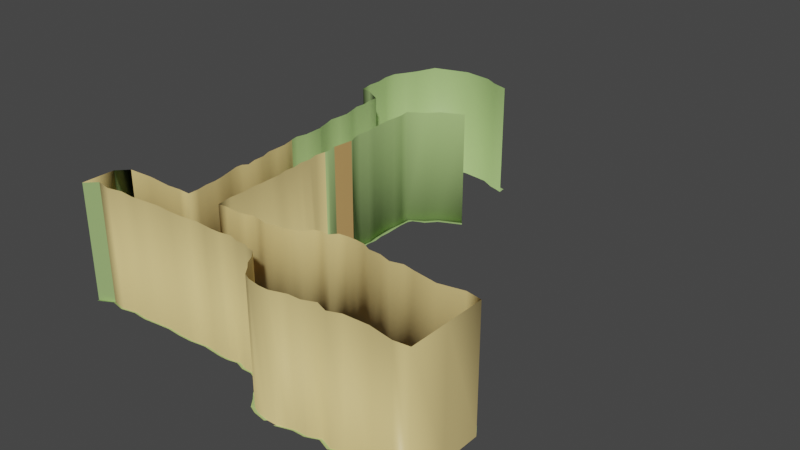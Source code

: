 # Source: primera_escena_1.blend  (saved by Blender 2.81.16; exported with 4.5.12 LTS)
import bpy
from mathutils import Matrix  # noqa: F401  (used for matrix-valued properties, if any)

bpy.ops.wm.read_factory_settings(use_empty=True)
scene = bpy.context.scene
scene.name = 'Scene'

# ---- collections
col_collection = bpy.data.collections.new('Collection'); scene.collection.children.link(col_collection)

# ---- materials (node trees are filled in below, after node groups)
mat_material_001 = bpy.data.materials.new('Material.001')
mat_material_001.use_transparent_shadow = False
mat_material_002 = bpy.data.materials.new('Material.002')
mat_material_002.use_transparent_shadow = False
mat_material_003 = bpy.data.materials.new('Material.003')
mat_material_003.use_transparent_shadow = False
mat_material = bpy.data.materials.new('Material')
mat_material.use_transparent_shadow = False
mat_material_004 = bpy.data.materials.new('Material.004')
mat_material_004.use_transparent_shadow = False
mat_material_005 = bpy.data.materials.new('Material.005')
mat_material_005.use_transparent_shadow = False
mat_material_006 = bpy.data.materials.new('Material.006')
mat_material_006.use_transparent_shadow = False

# ---- material node trees
mat_material_001.use_nodes = True; mat_material_001.node_tree.nodes.clear()
_N = mat_material_001.node_tree.nodes; _L = mat_material_001.node_tree.links
n0 = _N.new('ShaderNodeOutputMaterial'); n0.name = 'Material Output'; n0.location = (300, 300)
n1 = _N.new('ShaderNodeBsdfPrincipled'); n1.name = 'Principled BSDF'; n1.location = (10, 300)
n1.distribution = 'GGX'
n1.subsurface_method = 'BURLEY'
n1.inputs[0].default_value = (0.4069, 0.5926, 0.2205, 1.0)
n1.inputs[3].default_value = 1.45
n1.inputs[27].default_value = (0.0, 0.0, 0.0, 1.0)
n1.inputs[28].default_value = 1.0
_L.new(n1.outputs[0], n0.inputs[0])
n0.is_active_output = True
mat_material_002.use_nodes = True; mat_material_002.node_tree.nodes.clear()
_N = mat_material_002.node_tree.nodes; _L = mat_material_002.node_tree.links
n0 = _N.new('ShaderNodeOutputMaterial'); n0.name = 'Material Output'; n0.location = (300, 300)
n1 = _N.new('ShaderNodeBsdfPrincipled'); n1.name = 'Principled BSDF'; n1.location = (10, 300)
n1.distribution = 'GGX'
n1.subsurface_method = 'BURLEY'
n1.inputs[0].default_value = (0.8, 0.6145, 0.2517, 1.0)
n1.inputs[3].default_value = 1.45
n1.inputs[27].default_value = (0.0, 0.0, 0.0, 1.0)
n1.inputs[28].default_value = 1.0
_L.new(n1.outputs[0], n0.inputs[0])
n0.is_active_output = True
mat_material_003.use_nodes = True; mat_material_003.node_tree.nodes.clear()
_N = mat_material_003.node_tree.nodes; _L = mat_material_003.node_tree.links
n0 = _N.new('ShaderNodeOutputMaterial'); n0.name = 'Material Output'; n0.location = (300, 300)
n1 = _N.new('ShaderNodeBsdfPrincipled'); n1.name = 'Principled BSDF'; n1.location = (10, 300)
n1.distribution = 'GGX'
n1.subsurface_method = 'BURLEY'
n1.inputs[0].default_value = (0.367, 0.8, 0.3016, 1.0)
n1.inputs[3].default_value = 1.45
n1.inputs[27].default_value = (0.0, 0.0, 0.0, 1.0)
n1.inputs[28].default_value = 1.0
_L.new(n1.outputs[0], n0.inputs[0])
n0.is_active_output = True
mat_material.use_nodes = True; mat_material.node_tree.nodes.clear()
_N = mat_material.node_tree.nodes; _L = mat_material.node_tree.links
n0 = _N.new('ShaderNodeOutputMaterial'); n0.name = 'Material Output'; n0.location = (300, 300)
n1 = _N.new('ShaderNodeBsdfPrincipled'); n1.name = 'Principled BSDF'; n1.location = (10, 300)
n1.distribution = 'GGX'
n1.subsurface_method = 'BURLEY'
n1.inputs[0].default_value = (0.3672, 0.1449, 0.04669, 1.0)
n1.inputs[3].default_value = 1.45
n1.inputs[27].default_value = (0.0, 0.0, 0.0, 1.0)
n1.inputs[28].default_value = 1.0
_L.new(n1.outputs[0], n0.inputs[0])
n0.is_active_output = True
mat_material_004.use_nodes = True; mat_material_004.node_tree.nodes.clear()
_N = mat_material_004.node_tree.nodes; _L = mat_material_004.node_tree.links
n0 = _N.new('ShaderNodeOutputMaterial'); n0.name = 'Material Output'; n0.location = (300, 300)
n1 = _N.new('ShaderNodeBsdfPrincipled'); n1.name = 'Principled BSDF'; n1.location = (10, 300)
n1.distribution = 'GGX'
n1.subsurface_method = 'BURLEY'
n1.inputs[0].default_value = (0.6038, 0.3068, 0.2514, 1.0)
n1.inputs[3].default_value = 1.45
n1.inputs[27].default_value = (0.0, 0.0, 0.0, 1.0)
n1.inputs[28].default_value = 1.0
_L.new(n1.outputs[0], n0.inputs[0])
n0.is_active_output = True
mat_material_005.use_nodes = True; mat_material_005.node_tree.nodes.clear()
_N = mat_material_005.node_tree.nodes; _L = mat_material_005.node_tree.links
n0 = _N.new('ShaderNodeOutputMaterial'); n0.name = 'Material Output'; n0.location = (300, 300)
n1 = _N.new('ShaderNodeBsdfPrincipled'); n1.name = 'Principled BSDF'; n1.location = (10, 300)
n1.distribution = 'GGX'
n1.subsurface_method = 'BURLEY'
n1.inputs[0].default_value = (0.5815, 0.346, 0.1246, 1.0)
n1.inputs[3].default_value = 1.45
n1.inputs[27].default_value = (0.0, 0.0, 0.0, 1.0)
n1.inputs[28].default_value = 1.0
_L.new(n1.outputs[0], n0.inputs[0])
n0.is_active_output = True
mat_material_006.use_nodes = True; mat_material_006.node_tree.nodes.clear()
_N = mat_material_006.node_tree.nodes; _L = mat_material_006.node_tree.links
n0 = _N.new('ShaderNodeOutputMaterial'); n0.name = 'Material Output'; n0.location = (300, 300)
n1 = _N.new('ShaderNodeBsdfPrincipled'); n1.name = 'Principled BSDF'; n1.location = (10, 300)
n1.distribution = 'GGX'
n1.subsurface_method = 'BURLEY'
n1.inputs[0].default_value = (0.5277, 0.5277, 0.5277, 1.0)
n1.inputs[3].default_value = 1.45
n1.inputs[27].default_value = (0.0, 0.0, 0.0, 1.0)
n1.inputs[28].default_value = 1.0
_L.new(n1.outputs[0], n0.inputs[0])
n0.is_active_output = True

# ---- world
world_world = bpy.data.worlds.new('World'); scene.world = world_world
world_world.use_nodes = True; world_world.node_tree.nodes.clear()
_N = world_world.node_tree.nodes; _L = world_world.node_tree.links
n0 = _N.new('ShaderNodeOutputWorld'); n0.name = 'World Output'; n0.location = (300, 300)
n1 = _N.new('ShaderNodeBackground'); n1.name = 'Background'; n1.location = (10, 300)
n1.inputs[0].default_value = (0.05088, 0.05088, 0.05088, 1.0)
_L.new(n1.outputs[0], n0.inputs[0])
n0.is_active_output = True
world_world.color = (0.05088, 0.05088, 0.05088)
world_world.use_sun_shadow = False
world_world.sun_shadow_jitter_overblur = 0.0

# ---- meshes
me_plane = bpy.data.meshes.new('Plane')
me_plane.from_pydata([(-1.774, -0.879, 0.0), (1.0, -0.745, 0.0), (-0.9506, -0.9148, 0.01669), (-0.9051, -0.9242, 0.01669), (-0.8314, -0.9408, 0.01669), (-0.7564, -0.9408, 0.01669), (-0.6578, -0.9289, 0.01669), (-0.6013, -0.9111, 0.01669), (-0.5548, -0.8701, 0.01669), (-0.5123, -0.8415, 0.01669), (-0.4811, -0.8017, 0.01669), (-0.4423, -0.7715, 0.01669), (-0.3516, -0.7522, 0.01669), (-0.2055, -0.7369, 0.01669), (0.0963, -0.7382, 0.01126), (-1.774, -0.4825, 0.0), (1.0, -0.5725, 0.0), (-0.9544, -0.4354, 0.008345), (-0.8847, -0.4119, 0.008345), (-0.8111, -0.4061, 0.008345), (-0.7435, -0.4061, 0.008345), (-0.6746, -0.4123, 0.008345), (-0.6313, -0.4441, 0.008345), (-0.5829, -0.4391, 0.008345), (-0.5246, -0.4522, 0.008345), (-0.475, -0.494, 0.008345), (-0.3754, -0.5198, 0.008345), (-0.2509, -0.535, 0.008345), (-0.1229, -0.5171, 0.008345), (-0.012, -0.5363, 0.008345), (0.09394, -0.5317, 0.008345), (0.9774, -0.5496, 0.01619), (-0.9458, -0.4564, 0.0), (-1.725, -0.434, 0.01208), (-0.8801, -0.4342, 0.0), (-0.8102, -0.4287, 0.0), (-0.7445, -0.4287, 0.0), (-0.6829, -0.4342, 0.0), (-0.6377, -0.4675, 0.0), (-0.5843, -0.4619, 0.0), (-0.5349, -0.473, 0.0), (-0.4856, -0.5146, 0.0), (-0.3788, -0.5423, 0.0), (-0.2514, -0.5576, 0.0), (-0.1241, -0.5396, 0.0), (-0.01312, -0.5589, 0.0), (0.09371, -0.5543, 0.0), (-1.756, -0.904, 0.01669), (0.9821, -0.7627, 0.01669), (-0.9458, -0.8974, 0.0), (-0.9013, -0.9067, 0.0), (-0.8294, -0.9228, 0.0), (-0.7575, -0.9228, 0.0), (-0.6616, -0.9113, 0.0), (-0.6103, -0.8951, 0.0), (-0.5658, -0.8559, 0.0), (-0.5247, -0.8282, 0.0), (-0.4939, -0.7889, 0.0), (-0.4493, -0.7543, 0.0), (-0.3535, -0.7344, 0.0), (-0.2062, -0.7189, 0.0), (0.09655, -0.7202, -0.005431), (0.6146, -0.5752, 0.0), (0.6035, -0.5524, 0.008345), (0.422, -0.5719, 0.0), (0.4531, -0.5492, 0.008345), (0.871, 1.156, 0.0008831), (0.8975, 1.194, 0.01035), (0.5183, -0.5695, 0.0), (0.5101, -0.5468, 0.008345), (0.8073, -0.5656, 0.0), (0.7905, -0.5427, 0.008345), (0.5493, -0.7393, 0.0), (0.5402, -0.7571, 0.01669), (0.7746, -0.7422, 0.0), (0.7611, -0.7599, 0.01669), (0.8873, -0.7593, 0.0), (0.8716, -0.777, 0.01669), (0.3239, -0.7364, 0.0), (0.3192, -0.7543, 0.01669), (0.4366, -0.7318, 0.0), (0.4297, -0.7496, 0.01669), (0.2112, -0.7349, 0.0), (0.2087, -0.7528, 0.01669), (-0.05387, -0.7312, 0.0), (-0.05364, -0.7491, 0.01669), (0.1615, -0.5603, 0.0), (0.1315, -0.5377, 0.008345), (0.6619, -0.7479, 0.0), (0.6506, -0.7657, 0.01669), (-0.1301, -0.73, 0.0), (-0.1296, -0.748, 0.01669), (0.02134, -0.7257, -0.002715), (0.02133, -0.7436, 0.01397), (0.1539, -0.7276, -0.002715), (0.1525, -0.7455, 0.01397), (-0.2799, -0.7358, 0.0), (-0.2785, -0.7537, 0.01669), (-0.4014, -0.7485, 0.0), (-0.3969, -0.766, 0.01669), (-0.3151, -0.5451, 0.0), (-0.3132, -0.5225, 0.008345), (-0.1877, -0.5478, 0.0), (-0.1869, -0.5252, 0.008345), (-0.06859, -0.5534, 0.0), (-0.06747, -0.5308, 0.008345), (-0.4322, -0.5284, 0.0), (-0.4252, -0.5069, 0.008345), (0.5381, 0.3263, 0.0008831), (0.5669, 0.3087, 0.007296), (0.4859, -0.1441, -0.0005043), (0.5159, -0.12, 0.008849), (0.613, 0.7065, 0.0008831), (0.65, 0.7333, 0.009852), (0.5815, 0.4952, 0.0008831), (0.6097, 0.5212, 0.009603), (0.4539, -0.358, -0.0002521), (0.4845, -0.3346, 0.008597), (0.8394, 0.8719, 0.0008831), (0.8665, 0.8573, 0.0101), (0.437, 1.44, 0.0008831), (0.4467, 1.468, 0.03535), (0.777, 1.269, 0.0008831), (0.7944, 1.297, 0.01035), (0.8222, 1.214, 0.0008831), (0.8441, 1.251, 0.01035), (0.1158, 1.385, 0.0008831), (0.115, 1.413, 0.01035), (-0.008733, 1.36, -1.09e-09), (-0.01469, 1.388, 0.01035), (0.1814, 0.3106, 0.009347), (0.2024, -0.1375, -2.328e-10), (0.1628, -0.1135, 0.008846), (0.1848, -0.3489, -5.821e-11), (0.1549, -0.3256, 0.008596), (0.2253, 0.07392, -4.075e-10), (0.2463, 0.7081, -8.572e-10), (0.2172, 0.7348, 0.009849), (0.2468, 0.4967, -7.408e-10), (0.2176, 0.5227, 0.009598), (-0.106, 0.9196, -1.09e-09), (-0.1349, 0.894, 0.0101), (0.1363, 0.8139, -1.09e-09), (0.1074, 0.7879, 0.009974), (0.5179, 0.06986, -0.0007564), (0.5473, 0.09457, 0.009101), (0.5147, -0.0371, -0.0006304), (0.5444, -0.01273, 0.008975), (0.5524, 0.1735, 0.001453), (0.5815, 0.1985, 0.01156), (0.4965, -0.251, -0.0003782), (0.5268, -0.2273, 0.008723), (0.438, -0.4649, -0.0001261), (0.4688, -0.4419, 0.008471), (0.1728, -0.4068, -1.455e-11), (0.1429, -0.3837, 0.008527), (0.1848, -0.2432, -1.164e-10), (0.155, -0.2196, 0.008721), (0.2134, -0.03178, -3.492e-10), (0.1838, -0.0075, 0.008971), (0.2292, 0.1796, -5.821e-10), (0.1998, 0.2046, 0.009222), (0.2454, 0.391, -5.08e-10), (0.2162, 0.4167, 0.009473), (0.5657, 0.3895, 0.0008831), (0.5942, 0.4152, 0.009478), (0.5972, 0.6008, 0.0008831), (0.6252, 0.6272, 0.009727), (0.6288, 0.8122, 0.0008831), (0.6562, 0.8121, 0.009976), (0.8552, 1.014, 0.0008831), (0.882, 1.051, 0.01023), (0.7125, 1.381, 0.0008831), (0.7254, 1.409, 0.01035), (0.2169, 1.422, 0.0008831), (0.2214, 1.45, 0.009473), (0.4932, -0.2181, -0.000417), (0.5234, -0.1943, 0.008762), (0.4752, -0.3045, -0.0003152), (0.5057, -0.281, 0.00866), (0.1809, -0.296, -8.731e-11), (0.1511, -0.2726, 0.008658), (0.1787, -0.4836, -7.276e-12), (0.1487, -0.4607, 0.008436), (0.4383, -0.4114, -0.0001891), (0.469, -0.3883, 0.008534), (0.4221, -0.5184, -6.304e-05), (0.4531, -0.4956, 0.008408), (0.4872, -0.09058, -0.0005673), (0.517, -0.06638, 0.008912), (0.1964, -0.08464, -2.91e-10), (0.1667, -0.06052, 0.008909), (0.1823, -0.1903, -1.746e-10), (0.1427, -0.1666, 0.008784), (0.4896, -0.1811, -0.0175), (0.5197, -0.1572, -0.008236), (0.5153, 0.01638, -0.0006934), (0.5449, 0.04092, 0.009038), (0.2041, 0.02107, -3.492e-10), (0.1746, 0.04552, 0.009034), (0.2119, 0.1268, -4.657e-10), (0.1902, 0.2576, 0.009285), (0.5352, 0.1217, 0.0003482), (0.5644, 0.1465, 0.01033), (0.535, 0.2286, -0.0005267), (0.5639, 0.2538, 0.009709), (0.5459, 0.337, 0.0008831), (0.5746, 0.3616, 0.01514), (0.2274, 0.3382, -5.08e-10), (0.1981, 0.3637, 0.00941), (0.2351, 0.4439, -6.244e-10), (0.2059, 0.4697, 0.009535), (0.5902, 0.4423, 0.0008831), (0.6185, 0.4682, 0.00954), (0.5771, 0.548, 0.0008831), (0.6052, 0.5742, 0.009665), (0.2578, 0.6024, -7.408e-10), (0.2176, 0.6288, 0.009723), (0.2539, 0.5496, -7.408e-10), (0.2137, 0.5757, 0.009661), (0.2506, 0.6553, -7.408e-10), (0.2216, 0.6818, 0.009786), (0.6193, 0.6537, 0.0008831), (0.6471, 0.6802, 0.009789), (0.6332, 0.7594, -0.001569), (0.67, 0.7863, 0.009914), (0.2584, 0.761, -1.09e-09), (0.1966, 0.761, 0.009849), (0.06498, 0.8667, -1.09e-09), (0.03606, 0.841, 0.01004), (0.8602, 0.9429, 0.0008831), (0.8871, 0.98, 0.01016), (0.7654, 0.8651, 0.0008831), (0.7926, 0.8651, 0.01004), (0.8776, 1.085, 0.0008831), (0.9042, 1.122, 0.01029), (-1.661, -0.8882, 0.0), (-1.654, -0.9094, 0.01669), (-1.303, -0.8711, 0.0), (-1.302, -0.8904, 0.01669), (-1.125, -0.8714, 0.0), (-1.126, -0.8897, 0.01669), (-1.214, -0.894, 0.0), (-1.214, -0.9128, 0.01669), (-1.035, -0.8963, 0.0), (-1.039, -0.9141, 0.01669), (-1.482, -0.8668, 0.0), (-1.478, -0.887, 0.01669), (-1.659, -0.4683, 0.0004545), (-1.619, -0.4239, 0.01472), (-1.303, -0.4736, 0.0), (-1.304, -0.4489, 0.008345), (-1.125, -0.4772, 0.0), (-1.129, -0.4543, 0.008345), (-1.035, -0.458, 0.0), (-1.042, -0.4361, 0.008345), (-1.214, -0.4613, 0.0), (-1.217, -0.4375, 0.008345), (-1.482, -0.4929, 0.0), (-1.479, -0.4663, 0.008345), (-1.774, -0.6807, 0.0), (0.9887, -0.5611, 0.008345), (-1.75, -0.4583, 0.01021), (-0.9501, -0.4459, 0.008345), (-0.8824, -0.4231, 0.008345), (-0.8107, -0.4174, 0.008345), (-0.744, -0.4174, 0.008345), (-0.6787, -0.4233, 0.008345), (-0.6345, -0.4558, 0.008345), (-0.5836, -0.4505, 0.008345), (-0.5298, -0.4626, 0.008345), (-0.4803, -0.5043, 0.008345), (-0.3771, -0.5311, 0.008345), (-0.2512, -0.5463, 0.008345), (-0.1235, -0.5284, 0.008345), (-0.01256, -0.5476, 0.008345), (0.09382, -0.543, 0.008345), (0.6091, -0.5638, 0.008345), (0.4376, -0.5606, 0.008345), (0.8843, 1.175, 0.009347), (0.5142, -0.5581, 0.008345), (0.7989, -0.5541, 0.008345), (0.1465, -0.549, 0.008345), (-0.3142, -0.5338, 0.008345), (-0.1873, -0.5365, 0.008345), (-0.06803, -0.5421, 0.008345), (-0.4287, -0.5177, 0.008345), (0.5525, 0.2966, 0.004458), (0.5009, -0.132, 0.008345), (0.6315, 0.7199, 0.008345), (0.5956, 0.5082, 0.008345), (0.4692, -0.3463, 0.008345), (0.853, 0.8646, 0.009223), (0.4418, 1.454, 0.02185), (0.7857, 1.283, 0.009347), (0.8332, 1.232, 0.009347), (0.1154, 1.399, 0.009347), (-0.01171, 1.374, 0.009347), (0.196, 0.298, 0.008846), (0.1826, -0.1255, 0.008596), (0.1698, -0.3373, 0.00847), (0.2106, 0.08623, 0.008721), (0.2317, 0.7215, 0.009097), (0.2322, 0.5097, 0.008971), (-0.1205, 0.9068, 0.009222), (0.1219, 0.8009, 0.009159), (0.5326, 0.08221, 0.008345), (0.5295, -0.02491, 0.008345), (0.567, 0.186, 0.01068), (0.5116, -0.2392, 0.008345), (0.4534, -0.4534, 0.008345), (0.1578, -0.3953, 0.008436), (0.1699, -0.2314, 0.008533), (0.1986, -0.01964, 0.008658), (0.2145, 0.1921, 0.008784), (0.2308, 0.4039, 0.008909), (0.5799, 0.4023, 0.008345), (0.6112, 0.614, 0.008345), (0.6425, 0.8121, 0.009161), (0.8686, 1.033, 0.009285), (0.7189, 1.395, 0.009347), (0.2192, 1.436, 0.008909), (0.5083, -0.2062, 0.008345), (0.4904, -0.2927, 0.008345), (0.166, -0.2843, 0.008502), (0.1637, -0.4721, 0.00839), (0.4537, -0.3999, 0.008345), (0.4376, -0.507, 0.008345), (0.5021, -0.07848, 0.008345), (0.1816, -0.07258, 0.008627), (0.1625, -0.1785, 0.008564), (0.5046, -0.1691, -0.008696), (0.5301, 0.02865, 0.008345), (0.1894, 0.0333, 0.00869), (0.1971, 0.1392, 0.008752), (0.2049, 0.245, 0.008815), (0.5498, 0.1341, 0.009513), (0.5495, 0.2412, 0.008764), (0.5603, 0.3493, 0.01223), (0.2127, 0.3509, 0.008877), (0.2205, 0.4568, 0.00894), (0.6044, 0.4553, 0.008345), (0.5911, 0.5611, 0.008345), (0.2377, 0.6156, 0.009034), (0.2338, 0.5627, 0.009003), (0.2361, 0.6685, 0.009065), (0.6332, 0.667, 0.008345), (0.6516, 0.7728, 0.008345), (0.2275, 0.761, 0.009097), (0.05052, 0.8538, 0.009191), (0.8736, 0.9615, 0.009254), (0.779, 0.8651, 0.009192), (0.8909, 1.104, 0.009316), (-1.639, -0.4461, 0.01176), (-1.304, -0.4613, 0.008345), (-1.127, -0.4657, 0.008345), (-1.039, -0.4471, 0.008345), (-1.215, -0.4494, 0.008345), (-1.481, -0.4796, 0.008345), (0.2107, 0.319, -5.08e-10), (0.2182, 0.1341, -5.08e-10), (0.5435, 0.1349, 0.0008831), (1.173, -0.5496, -0.05496), (1.177, -0.7627, -0.05447), (1.195, -0.5725, -0.07116), (1.184, -0.5611, -0.06281), (1.195, -0.745, -0.07116), (1.0, -0.5725, 1.041), (-0.9458, -0.4564, 1.041), (-0.8801, -0.4342, 1.041), (-0.8102, -0.4287, 1.041), (-0.7445, -0.4287, 1.041), (-0.6829, -0.4342, 1.041), (-0.6377, -0.4675, 1.041), (-0.5843, -0.4619, 1.041), (-0.5349, -0.473, 1.041), (-0.4856, -0.5146, 1.041), (-0.3788, -0.5423, 1.041), (-0.2514, -0.5576, 1.041), (-0.1241, -0.5396, 1.041), (-0.01312, -0.5589, 1.041), (0.09371, -0.5543, 1.041), (0.6146, -0.5752, 1.041), (0.422, -0.5719, 1.041), (0.871, 1.156, 1.041), (0.5183, -0.5695, 1.041), (0.8073, -0.5656, 1.041), (0.1615, -0.5603, 1.041), (-0.3151, -0.5451, 1.041), (-0.1877, -0.5478, 1.041), (-0.06859, -0.5534, 1.041), (-0.4322, -0.5284, 1.041), (0.5381, 0.3263, 1.041), (0.4859, -0.1441, 1.04), (0.613, 0.7065, 1.041), (0.5815, 0.4952, 1.041), (0.4539, -0.358, 1.04), (0.8394, 0.8719, 1.041), (0.437, 1.44, 1.041), (0.777, 1.269, 1.041), (0.8222, 1.214, 1.041), (0.1158, 1.385, 1.041), (-0.008733, 1.36, 1.041), (0.2024, -0.1375, 1.041), (0.1848, -0.3489, 1.041), (0.2253, 0.07392, 1.041), (0.2463, 0.7081, 1.041), (0.2468, 0.4967, 1.041), (-0.106, 0.9196, 1.041), (0.1363, 0.8139, 1.041), (0.5179, 0.06986, 1.04), (0.5147, -0.0371, 1.04), (0.5524, 0.1735, 1.042), (0.4965, -0.251, 1.04), (0.438, -0.4649, 1.04), (0.1728, -0.4068, 1.041), (0.1848, -0.2432, 1.041), (0.2134, -0.03178, 1.041), (0.2454, 0.391, 1.041), (0.5657, 0.3895, 1.041), (0.5972, 0.6008, 1.041), (0.6288, 0.8122, 1.041), (0.8552, 1.014, 1.041), (0.7125, 1.381, 1.041), (0.2169, 1.422, 1.041), (0.4932, -0.2181, 1.04), (0.4752, -0.3045, 1.04), (0.1809, -0.296, 1.041), (0.1787, -0.4836, 1.041), (0.4383, -0.4114, 1.04), (0.4221, -0.5184, 1.041), (0.4872, -0.09058, 1.04), (0.1964, -0.08464, 1.041), (0.1823, -0.1903, 1.041), (0.4896, -0.1811, 1.023), (0.5153, 0.01638, 1.04), (0.2041, 0.02107, 1.041), (0.2119, 0.1268, 1.041), (0.5352, 0.1217, 1.041), (0.535, 0.2286, 1.04), (0.5459, 0.337, 1.041), (0.2274, 0.3382, 1.041), (0.2351, 0.4439, 1.041), (0.5902, 0.4423, 1.041), (0.5771, 0.548, 1.041), (0.2578, 0.6024, 1.041), (0.2539, 0.5496, 1.041), (0.2506, 0.6553, 1.041), (0.6193, 0.6537, 1.041), (0.6332, 0.7594, 1.039), (0.2584, 0.761, 1.041), (0.06498, 0.8667, 1.041), (0.8602, 0.9429, 1.041), (0.7654, 0.8651, 1.041), (0.8776, 1.085, 1.041), (-1.659, -0.4683, 1.041), (-1.303, -0.4736, 1.041), (-1.125, -0.4772, 1.041), (-1.035, -0.458, 1.041), (-1.214, -0.4613, 1.041), (-1.482, -0.4929, 1.041), (0.196, 0.298, 1.049), (0.2145, 0.1921, 1.049), (0.1971, 0.1392, 1.049), (0.2049, 0.245, 1.049), (0.2107, 0.319, 1.041), (0.5435, 0.1349, 1.041), (-1.774, -0.879, 1.041), (1.0, -0.745, 1.041), (-1.774, -0.4825, 1.041), (-0.9458, -0.8974, 1.041), (-0.9013, -0.9067, 1.041), (-0.8294, -0.9228, 1.041), (-0.7575, -0.9228, 1.041), (-0.6616, -0.9113, 1.041), (-0.6103, -0.8951, 1.041), (-0.5658, -0.8559, 1.041), (-0.5247, -0.8282, 1.041), (-0.4939, -0.7889, 1.041), (-0.4493, -0.7543, 1.041), (-0.3535, -0.7344, 1.041), (-0.2062, -0.7189, 1.041), (0.09655, -0.7202, 1.035), (0.5493, -0.7393, 1.041), (0.7746, -0.7422, 1.041), (0.8873, -0.7593, 1.041), (0.3239, -0.7364, 1.041), (0.4366, -0.7318, 1.041), (0.2112, -0.7349, 1.041), (-0.05387, -0.7312, 1.041), (0.6619, -0.7479, 1.041), (-0.1301, -0.73, 1.041), (0.02134, -0.7257, 1.038), (0.1539, -0.7276, 1.038), (-0.2799, -0.7358, 1.041), (-0.4014, -0.7485, 1.041), (-1.661, -0.8882, 1.041), (-1.303, -0.8711, 1.041), (-1.125, -0.8714, 1.041), (-1.214, -0.894, 1.041), (-1.035, -0.8963, 1.041), (-1.482, -0.8668, 1.041), (-1.774, -0.6807, 1.041), (1.195, -0.5725, 0.9695), (1.195, -0.745, 0.9695)], [], [(353, 248, 15, 262), (264, 34, 32, 263), (265, 35, 34, 264), (266, 36, 35, 265), (267, 37, 36, 266), (268, 38, 37, 267), (269, 39, 38, 268), (270, 40, 39, 269), (271, 41, 40, 270), (286, 106, 41, 271), (283, 100, 42, 272), (284, 102, 43, 273), (285, 104, 44, 274), (276, 46, 45, 275), (282, 86, 46, 276), (245, 244, 49, 2), (2, 49, 50, 3), (3, 50, 51, 4), (5, 52, 53, 6), (6, 53, 54, 7), (7, 54, 55, 8), (8, 55, 56, 9), (9, 56, 57, 10), (10, 57, 58, 11), (99, 98, 59, 12), (97, 96, 60, 13), (93, 92, 61, 14), (77, 76, 1, 48), (281, 70, 62, 277), (280, 68, 64, 278), (352, 279, 66, 234), (277, 62, 68, 280), (261, 16, 70, 281), (81, 80, 72, 73), (89, 88, 74, 75), (75, 74, 76, 77), (83, 82, 78, 79), (79, 78, 80, 81), (95, 94, 82, 83), (91, 90, 84, 85), (325, 182, 86, 282), (73, 72, 88, 89), (13, 60, 90, 91), (85, 84, 92, 93), (14, 61, 94, 95), (12, 59, 96, 97), (11, 58, 98, 99), (273, 43, 100, 283), (274, 44, 102, 284), (275, 45, 104, 285), (272, 42, 106, 286), (337, 287, 108, 204), (331, 194, 110, 288), (346, 289, 112, 222), (341, 290, 114, 212), (326, 184, 116, 291), (351, 292, 118, 232), (320, 293, 120, 172), (295, 294, 122, 124), (279, 295, 124, 66), (321, 296, 126, 174), (296, 297, 128, 126), (339, 298, 359, 208), (329, 190, 131, 299), (324, 180, 133, 300), (334, 200, 135, 301), (348, 302, 136, 226), (344, 303, 138, 218), (349, 305, 142, 228), (332, 196, 144, 306), (328, 188, 146, 307), (336, 308, 148, 361, 202), (323, 178, 150, 309), (327, 186, 152, 310), (300, 133, 154, 311), (330, 192, 156, 312), (333, 198, 158, 313), (340, 315, 162, 210), (338, 316, 164, 206), (342, 317, 166, 214), (347, 318, 168, 224), (350, 319, 170, 230), (294, 320, 172, 122), (293, 321, 174, 120), (309, 150, 176, 322), (291, 116, 178, 323), (312, 156, 180, 324), (311, 154, 182, 325), (310, 152, 184, 326), (278, 64, 186, 327), (288, 110, 188, 328), (313, 158, 190, 329), (299, 131, 192, 330), (322, 176, 194, 331), (307, 146, 196, 332), (314, 334, 200, 360, 160), (306, 144, 202, 336), (308, 337, 204, 148), (287, 338, 206, 108), (315, 339, 208, 162), (303, 340, 210, 138), (316, 341, 212, 164), (290, 342, 214, 114), (345, 343, 216, 220), (343, 344, 218, 216), (302, 345, 220, 136), (317, 346, 222, 166), (289, 347, 224, 112), (305, 348, 226, 142), (304, 349, 228, 140), (292, 350, 230, 118), (318, 351, 232, 168), (319, 352, 234, 170), (47, 0, 236, 237), (247, 246, 238, 239), (243, 242, 240, 241), (239, 238, 242, 243), (241, 240, 244, 245), (237, 236, 246, 247), (358, 258, 248, 353), (357, 256, 250, 354), (356, 254, 252, 355), (263, 32, 254, 356), (355, 252, 256, 357), (354, 250, 258, 358), (251, 354, 358, 259), (253, 355, 357, 257), (17, 263, 356, 255), (255, 356, 355, 253), (257, 357, 354, 251), (259, 358, 353, 249), (171, 235, 352, 319), (169, 233, 351, 318), (119, 231, 350, 292), (141, 229, 349, 304), (143, 227, 348, 305), (113, 225, 347, 289), (167, 223, 346, 317), (137, 221, 345, 302), (217, 219, 344, 343), (221, 217, 343, 345), (115, 215, 342, 290), (165, 213, 341, 316), (139, 211, 340, 303), (163, 209, 339, 315), (109, 207, 338, 287), (149, 205, 337, 308), (145, 306, 336, 203), (130, 201, 335, 298), (147, 307, 332, 197), (177, 322, 331, 195), (132, 299, 330, 193), (159, 313, 329, 191), (111, 288, 328, 189), (65, 278, 327, 187), (153, 310, 326, 185), (155, 311, 325, 183), (157, 312, 324, 181), (117, 291, 323, 179), (151, 309, 322, 177), (123, 173, 320, 294), (231, 171, 319, 350), (225, 169, 318, 347), (215, 167, 317, 342), (207, 165, 316, 338), (211, 163, 315, 340), (201, 161, 314, 335), (199, 333, 313, 159), (193, 330, 312, 157), (134, 300, 311, 155), (187, 327, 310, 153), (179, 323, 309, 151), (203, 149, 308, 336), (189, 328, 307, 147), (197, 332, 306, 145), (229, 143, 305, 349), (219, 139, 303, 344), (227, 137, 302, 348), (181, 324, 300, 134), (191, 329, 299, 132), (209, 130, 298, 339), (127, 129, 297, 296), (175, 127, 296, 321), (67, 125, 295, 279), (125, 123, 294, 295), (173, 121, 293, 320), (233, 119, 292, 351), (185, 326, 291, 117), (213, 115, 290, 341), (223, 113, 289, 346), (195, 331, 288, 111), (205, 109, 287, 337), (26, 272, 286, 107), (29, 275, 285, 105), (28, 274, 284, 103), (27, 273, 283, 101), (183, 325, 282, 87), (31, 261, 281, 71), (63, 277, 280, 69), (235, 67, 279, 352), (69, 280, 278, 65), (71, 281, 277, 63), (87, 282, 276, 30), (30, 276, 275, 29), (105, 285, 274, 28), (103, 284, 273, 27), (101, 283, 272, 26), (107, 286, 271, 25), (25, 271, 270, 24), (24, 270, 269, 23), (23, 269, 268, 22), (22, 268, 267, 21), (21, 267, 266, 20), (20, 266, 265, 19), (19, 265, 264, 18), (18, 264, 263, 17), (249, 353, 262, 33), (261, 365, 364, 16), (31, 362, 365, 261), (1, 366, 363, 48), (16, 364, 366, 1), (116, 396, 426, 178), (182, 428, 387, 86), (16, 367, 386, 70), (16, 367, 503, 364), (204, 148, 412, 439), (218, 216, 445, 446), (230, 118, 397, 452), (184, 429, 396, 116), (248, 455, 469, 15), (150, 413, 425, 176), (138, 218, 446, 407), (174, 120, 398, 424), (186, 430, 414, 152), (86, 387, 381, 46), (250, 456, 460, 258), (152, 414, 429, 184), (216, 220, 447, 445), (298, 359, 465, 461), (172, 122, 399, 423), (188, 431, 411, 146), (252, 457, 459, 256), (108, 204, 439, 392), (154, 415, 428, 182), (112, 222, 448, 394), (298, 461, 464, 335), (359, 208, 441, 465), (314, 462, 463, 334), (122, 124, 400, 399), (190, 432, 403, 131), (254, 458, 457, 252), (156, 416, 427, 180), (168, 224, 449, 421), (128, 126, 401, 402), (192, 433, 416, 156), (256, 459, 456, 250), (158, 417, 432, 190), (136, 226, 450, 406), (194, 434, 393, 110), (258, 460, 455, 248), (142, 228, 451, 409), (196, 435, 410, 144), (208, 162, 418, 441), (62, 382, 385, 68), (131, 403, 433, 192), (198, 436, 417, 158), (212, 164, 419, 443), (64, 383, 430, 186), (133, 404, 415, 154), (200, 437, 405, 135), (100, 388, 377, 42), (222, 166, 420, 448), (170, 230, 452, 422), (124, 66, 384, 400), (135, 405, 436, 198), (200, 334, 463, 437), (102, 389, 378, 43), (232, 168, 421, 453), (118, 232, 453, 397), (68, 385, 383, 64), (335, 464, 462, 314), (220, 136, 406, 447), (202, 438, 466, 361), (104, 390, 379, 44), (234, 170, 422, 454), (70, 386, 382, 62), (66, 234, 454, 384), (210, 138, 407, 442), (106, 391, 376, 41), (32, 368, 458, 254), (120, 172, 423, 398), (228, 140, 408, 451), (34, 369, 368, 32), (164, 206, 440, 419), (35, 370, 369, 34), (206, 108, 392, 440), (36, 371, 370, 35), (126, 174, 424, 401), (226, 142, 409, 450), (37, 372, 371, 36), (38, 373, 372, 37), (110, 393, 431, 188), (39, 374, 373, 38), (176, 425, 434, 194), (148, 361, 466, 412), (162, 210, 442, 418), (40, 375, 374, 39), (41, 376, 375, 40), (224, 112, 394, 449), (42, 377, 391, 106), (178, 426, 413, 150), (144, 410, 438, 202), (114, 212, 443, 395), (43, 378, 388, 100), (44, 379, 389, 102), (214, 114, 395, 444), (45, 380, 390, 104), (180, 427, 404, 133), (146, 411, 435, 196), (166, 214, 444, 420), (46, 381, 380, 45), (236, 496, 501, 246), (366, 504, 468, 1), (90, 491, 489, 84), (51, 472, 473, 52), (246, 501, 497, 238), (52, 473, 474, 53), (74, 484, 485, 76), (61, 482, 493, 94), (53, 474, 475, 54), (54, 475, 476, 55), (242, 499, 498, 240), (55, 476, 477, 56), (82, 488, 486, 78), (59, 480, 494, 96), (56, 477, 478, 57), (72, 483, 490, 88), (57, 478, 479, 58), (238, 497, 499, 242), (98, 495, 480, 59), (78, 486, 487, 80), (58, 479, 495, 98), (96, 494, 481, 60), (260, 502, 467, 0), (80, 487, 483, 72), (60, 481, 491, 90), (92, 492, 482, 61), (240, 498, 500, 244), (76, 485, 468, 1), (94, 493, 488, 82), (244, 500, 470, 49), (0, 467, 496, 236), (49, 470, 471, 50), (15, 469, 502, 260), (366, 504, 503, 364), (88, 490, 484, 74), (84, 489, 492, 92), (50, 471, 472, 51)])
me_plane.polygons.foreach_set('use_smooth', [1, 1, 1, 1, 1, 1, 1, 1, 1, 1, 1, 1, 1, 1, 1, 1, 1, 1, 1, 1, 1, 1, 1, 1, 1, 1, 1, 1, 1, 1, 1, 1, 1, 1, 1, 1, 1, 1, 1, 1, 1, 1, 1, 1, 1, 1, 1, 1, 1, 1, 1, 1, 1, 1, 1, 1, 1, 1, 1, 1, 1, 1, 1, 1, 1, 1, 1, 1, 1, 1, 1, 1, 1, 1, 1, 1, 1, 1, 1, 1, 1, 1, 1, 1, 1, 1, 1, 1, 1, 1, 1, 1, 1, 1, 1, 1, 1, 1, 1, 1, 1, 1, 1, 1, 1, 1, 1, 1, 1, 1, 1, 1, 1, 1, 1, 1, 1, 1, 1, 1, 1, 1, 1, 1, 1, 1, 1, 1, 1, 1, 1, 1, 1, 1, 1, 1, 1, 1, 1, 1, 1, 1, 1, 1, 1, 1, 1, 1, 1, 1, 1, 1, 1, 1, 1, 1, 1, 1, 1, 1, 1, 1, 1, 1, 1, 1, 1, 1, 1, 1, 1, 1, 1, 1, 1, 1, 1, 1, 1, 1, 1, 1, 1, 1, 1, 1, 1, 1, 1, 1, 1, 1, 1, 1, 1, 1, 1, 1, 1, 1, 1, 1, 1, 1, 1, 1, 1, 1, 1, 1, 1, 1, 1, 1, 1, 1, 1, 1, 1, 1, 1, 1, 1, 1, 1, 1, 1, 1, 1, 1, 1, 1, 1, 1, 1, 1, 1, 1, 1, 1, 1, 1, 1, 1, 1, 0, 1, 1, 1, 1, 1, 1, 1, 1, 1, 1, 1, 1, 1, 1, 1, 1, 1, 1, 1, 1, 1, 1, 1, 1, 1, 1, 1, 1, 1, 1, 1, 1, 1, 1, 0, 1, 1, 1, 1, 1, 1, 1, 1, 1, 1, 1, 1, 1, 1, 1, 1, 1, 1, 1, 1, 1, 1, 1, 1, 1, 1, 1, 1, 1, 1, 1, 1, 1, 1, 1, 1, 1, 1, 1, 1, 1, 0, 1, 1, 1, 1, 1, 1, 1, 1, 1, 1, 1, 1, 1, 1, 1, 1, 1, 1, 1, 1, 1, 1, 1, 1, 1, 1, 1, 1, 1, 1, 1, 1, 1, 1, 1])
me_plane.polygons.foreach_set('material_index', [0, 0, 0, 0, 0, 0, 0, 0, 0, 0, 0, 0, 0, 0, 0, 0, 0, 0, 0, 0, 0, 0, 0, 0, 0, 0, 0, 0, 0, 0, 0, 0, 0, 0, 0, 0, 0, 0, 0, 0, 0, 0, 0, 0, 0, 0, 0, 0, 0, 0, 0, 0, 0, 0, 0, 0, 0, 0, 0, 0, 0, 0, 0, 0, 0, 0, 0, 0, 0, 0, 0, 0, 0, 0, 0, 0, 0, 0, 0, 0, 0, 0, 0, 0, 0, 0, 0, 0, 0, 0, 0, 0, 0, 0, 0, 0, 0, 0, 0, 0, 0, 0, 0, 0, 0, 0, 0, 0, 0, 0, 0, 0, 0, 0, 0, 0, 0, 0, 0, 0, 0, 0, 0, 0, 0, 0, 0, 0, 0, 0, 0, 0, 0, 0, 0, 0, 0, 0, 0, 0, 0, 0, 0, 0, 0, 0, 0, 0, 0, 0, 0, 0, 0, 0, 0, 0, 0, 0, 0, 0, 0, 0, 0, 0, 0, 0, 0, 0, 0, 0, 0, 0, 0, 0, 0, 0, 0, 0, 0, 0, 0, 0, 0, 0, 0, 0, 0, 0, 0, 0, 0, 0, 0, 0, 0, 0, 0, 0, 0, 0, 0, 0, 0, 0, 0, 0, 0, 0, 0, 0, 0, 0, 0, 0, 0, 0, 0, 0, 0, 0, 1, 1, 1, 1, 0, 0, 0, 0, 1, 1, 1, 0, 0, 1, 1, 1, 1, 0, 0, 0, 1, 1, 0, 1, 0, 5, 0, 0, 0, 1, 1, 1, 0, 0, 1, 1, 1, 0, 1, 1, 0, 1, 0, 1, 1, 1, 0, 1, 1, 1, 1, 0, 0, 0, 1, 0, 1, 0, 0, 1, 5, 0, 1, 1, 0, 1, 0, 0, 1, 1, 0, 0, 1, 0, 1, 0, 1, 0, 0, 1, 1, 1, 1, 1, 0, 0, 1, 1, 0, 1, 1, 1, 0, 1, 1, 0, 1, 1, 1, 0, 1, 1, 0, 1, 1, 1, 1, 1, 1, 1, 1, 1, 1, 1, 1, 1, 1, 1, 1, 1, 1, 1, 1, 1, 1, 1, 1, 1, 1, 1, 1, 1, 1, 1, 1, 1, 1, 1])
_uv = me_plane.uv_layers.new(name='UVMap')
_uv.uv.foreach_set('vector', [0.0153, 0.2724, 0.01354, 0.2653, 0.0, 0.2588, 0.005648, 0.2677, 0.05881, 0.2885, 0.05996, 0.2829, 0.02708, 0.2718, 0.02495, 0.277, 0.09466, 0.2913, 0.09488, 0.2857, 0.05996, 0.2829, 0.05881, 0.2885, 0.128, 0.2913, 0.1278, 0.2857, 0.09488, 0.2857, 0.09466, 0.2913, 0.1606, 0.2884, 0.1586, 0.2829, 0.1278, 0.2857, 0.128, 0.2913, 0.1828, 0.2721, 0.1812, 0.2663, 0.1586, 0.2829, 0.1606, 0.2884, 0.2082, 0.2747, 0.2079, 0.269, 0.1812, 0.2663, 0.1828, 0.2721, 0.2351, 0.2687, 0.2325, 0.2635, 0.2079, 0.269, 0.2082, 0.2747, 0.2598, 0.2479, 0.2572, 0.2427, 0.2325, 0.2635, 0.2351, 0.2687, 0.2856, 0.2412, 0.2839, 0.2358, 0.2572, 0.2427, 0.2598, 0.2479, 0.3429, 0.2331, 0.3424, 0.2275, 0.3106, 0.2289, 0.3114, 0.2345, 0.4063, 0.2317, 0.4061, 0.2261, 0.3743, 0.2261, 0.3744, 0.2317, 0.466, 0.229, 0.4657, 0.2233, 0.438, 0.2261, 0.4382, 0.2317, 0.5469, 0.2262, 0.5469, 0.2205, 0.4934, 0.2205, 0.4937, 0.2262, 0.5808, 0.2255, 0.5808, 0.2198, 0.5469, 0.2205, 0.5469, 0.2262, 0.02373, 0.04295, 0.02539, 0.05186, 0.02709, 0.05128, 0.02472, 0.04261, 0.02472, 0.04261, 0.02709, 0.05128, 0.04934, 0.04666, 0.04745, 0.03789, 0.04745, 0.03789, 0.04934, 0.04666, 0.08529, 0.03858, 0.0843, 0.02961, 0.1218, 0.02961, 0.1212, 0.03858, 0.1692, 0.04435, 0.1711, 0.03555, 0.1711, 0.03555, 0.1692, 0.04435, 0.1949, 0.05243, 0.1994, 0.04445, 0.1994, 0.04445, 0.1949, 0.05243, 0.2171, 0.07206, 0.2226, 0.06495, 0.2226, 0.06495, 0.2171, 0.07206, 0.2377, 0.08592, 0.2438, 0.07927, 0.2438, 0.07927, 0.2377, 0.08592, 0.2531, 0.1055, 0.2594, 0.09914, 0.2594, 0.09914, 0.2531, 0.1055, 0.2753, 0.1229, 0.2789, 0.1143, 0.3015, 0.117, 0.2993, 0.1257, 0.3233, 0.1286, 0.3242, 0.1197, 0.3607, 0.1232, 0.3601, 0.1321, 0.3969, 0.1356, 0.3972, 0.1266, 0.5112, 0.1249, 0.5112, 0.1338, 0.5493, 0.1333, 0.5491, 0.1243, 0.9358, 0.1193, 0.9437, 0.1282, 1.0, 0.1275, 0.991, 0.1186, 0.8995, 0.2208, 0.9037, 0.2151, 0.8073, 0.2164, 0.8045, 0.2221, 0.7571, 0.2228, 0.7592, 0.2171, 0.711, 0.2178, 0.7096, 0.2235, 0.6637, 0.2241, 0.6622, 0.2241, 0.6628, 0.2185, 0.6643, 0.2185, 0.8045, 0.2221, 0.8073, 0.2164, 0.7592, 0.2171, 0.7571, 0.2228, 0.9944, 0.2195, 1.0, 0.2137, 0.9037, 0.2151, 0.8995, 0.2208, 0.7148, 0.1222, 0.7183, 0.1311, 0.7746, 0.1304, 0.7701, 0.1215, 0.8253, 0.1207, 0.831, 0.1296, 0.8873, 0.1289, 0.8806, 0.12, 0.8806, 0.12, 0.8873, 0.1289, 0.9437, 0.1282, 0.9358, 0.1193, 0.6044, 0.1236, 0.6056, 0.1325, 0.6619, 0.1318, 0.6596, 0.1229, 0.6596, 0.1229, 0.6619, 0.1318, 0.7183, 0.1311, 0.7148, 0.1222, 0.5767, 0.1239, 0.5774, 0.1329, 0.6056, 0.1325, 0.6044, 0.1236, 0.4352, 0.126, 0.435, 0.135, 0.4731, 0.1344, 0.4732, 0.1254, 0.5824, 0.2255, 0.5823, 0.2198, 0.5808, 0.2198, 0.5808, 0.2255, 0.7701, 0.1215, 0.7746, 0.1304, 0.831, 0.1296, 0.8253, 0.1207, 0.3972, 0.1266, 0.3969, 0.1356, 0.435, 0.135, 0.4352, 0.126, 0.4732, 0.1254, 0.4731, 0.1344, 0.5112, 0.1338, 0.5112, 0.1249, 0.5491, 0.1243, 0.5493, 0.1333, 0.5774, 0.1329, 0.5767, 0.1239, 0.3242, 0.1197, 0.3233, 0.1286, 0.3601, 0.1321, 0.3607, 0.1232, 0.2789, 0.1143, 0.2753, 0.1229, 0.2993, 0.1257, 0.3015, 0.117, 0.3744, 0.2317, 0.3743, 0.2261, 0.3424, 0.2275, 0.3429, 0.2331, 0.4382, 0.2317, 0.438, 0.2261, 0.4061, 0.2261, 0.4063, 0.2317, 0.4937, 0.2262, 0.4934, 0.2205, 0.4657, 0.2233, 0.466, 0.229, 0.3114, 0.2345, 0.3106, 0.2289, 0.2839, 0.2358, 0.2856, 0.2412, 0.6873, 0.2238, 0.6858, 0.2238, 0.6875, 0.2181, 0.6883, 0.2181, 0.6987, 0.2236, 0.6999, 0.218, 0.6989, 0.218, 0.6977, 0.2236, 0.6755, 0.2239, 0.674, 0.224, 0.6748, 0.2183, 0.6763, 0.2183, 0.6814, 0.2239, 0.6799, 0.2239, 0.6808, 0.2182, 0.6823, 0.2182, 0.7052, 0.2235, 0.7064, 0.2179, 0.7049, 0.2179, 0.7037, 0.2236, 0.6696, 0.224, 0.6681, 0.2241, 0.6688, 0.2184, 0.6703, 0.2184, 0.6444, 0.2244, 0.6385, 0.2245, 0.6387, 0.2188, 0.6448, 0.2187, 0.6563, 0.2242, 0.6503, 0.2243, 0.6508, 0.2186, 0.6568, 0.2186, 0.6622, 0.2241, 0.6563, 0.2242, 0.6568, 0.2186, 0.6628, 0.2185, 0.6325, 0.2246, 0.6266, 0.2246, 0.6267, 0.219, 0.6327, 0.2189, 0.6266, 0.2246, 0.6207, 0.2247, 0.6207, 0.2191, 0.6267, 0.219, 0.5988, 0.2251, 0.5978, 0.2251, 0.5977, 0.2195, 0.5988, 0.2195, 0.5904, 0.2253, 0.5903, 0.2197, 0.5892, 0.2197, 0.5893, 0.2253, 0.5861, 0.2254, 0.586, 0.2197, 0.585, 0.2198, 0.5851, 0.2254, 0.5946, 0.2252, 0.5945, 0.2196, 0.5935, 0.2196, 0.5935, 0.2252, 0.6073, 0.225, 0.6063, 0.225, 0.6062, 0.2193, 0.6072, 0.2193, 0.6031, 0.225, 0.602, 0.2251, 0.6019, 0.2194, 0.603, 0.2194, 0.6094, 0.2249, 0.6084, 0.2249, 0.6083, 0.2193, 0.6094, 0.2193, 0.6932, 0.2237, 0.6943, 0.218, 0.6928, 0.2181, 0.6917, 0.2237, 0.6962, 0.2237, 0.6974, 0.218, 0.6958, 0.218, 0.6947, 0.2237, 0.6903, 0.2237, 0.6888, 0.2238, 0.6898, 0.2181, 0.6906, 0.2181, 0.6913, 0.2181, 0.7022, 0.2236, 0.7034, 0.2179, 0.7019, 0.2179, 0.7007, 0.2236, 0.7082, 0.2235, 0.7095, 0.2178, 0.708, 0.2178, 0.7067, 0.2235, 0.5851, 0.2254, 0.585, 0.2198, 0.5838, 0.2198, 0.5839, 0.2254, 0.5882, 0.2253, 0.5882, 0.2197, 0.5871, 0.2197, 0.5872, 0.2254, 0.5925, 0.2253, 0.5924, 0.2196, 0.5913, 0.2196, 0.5914, 0.2253, 0.601, 0.2251, 0.5999, 0.2251, 0.5998, 0.2195, 0.6009, 0.2194, 0.6843, 0.2238, 0.6828, 0.2238, 0.6838, 0.2182, 0.6853, 0.2182, 0.6784, 0.2239, 0.6769, 0.2239, 0.6778, 0.2183, 0.6793, 0.2182, 0.6725, 0.224, 0.671, 0.224, 0.6718, 0.2184, 0.6733, 0.2183, 0.6666, 0.2241, 0.6651, 0.2241, 0.6658, 0.2184, 0.6673, 0.2184, 0.6503, 0.2243, 0.6444, 0.2244, 0.6448, 0.2187, 0.6508, 0.2186, 0.6385, 0.2245, 0.6325, 0.2246, 0.6327, 0.2189, 0.6387, 0.2188, 0.7007, 0.2236, 0.7019, 0.2179, 0.701, 0.2179, 0.6998, 0.2236, 0.7037, 0.2236, 0.7049, 0.2179, 0.7034, 0.2179, 0.7022, 0.2236, 0.5872, 0.2254, 0.5871, 0.2197, 0.586, 0.2197, 0.5861, 0.2254, 0.5839, 0.2254, 0.5838, 0.2198, 0.5823, 0.2198, 0.5824, 0.2255, 0.7067, 0.2235, 0.708, 0.2178, 0.7064, 0.2179, 0.7052, 0.2235, 0.7096, 0.2235, 0.711, 0.2178, 0.7095, 0.2178, 0.7082, 0.2235, 0.6977, 0.2236, 0.6989, 0.218, 0.6974, 0.218, 0.6962, 0.2237, 0.5914, 0.2253, 0.5913, 0.2196, 0.5903, 0.2197, 0.5904, 0.2253, 0.5893, 0.2253, 0.5892, 0.2197, 0.5882, 0.2197, 0.5882, 0.2253, 0.6998, 0.2236, 0.701, 0.2179, 0.6999, 0.218, 0.6987, 0.2236, 0.6947, 0.2237, 0.6958, 0.218, 0.6943, 0.218, 0.6932, 0.2237, 0.5957, 0.2252, 0.5946, 0.2252, 0.5945, 0.2196, 0.5949, 0.2196, 0.5956, 0.2195, 0.6917, 0.2237, 0.6928, 0.2181, 0.6913, 0.2181, 0.6903, 0.2237, 0.6888, 0.2238, 0.6873, 0.2238, 0.6883, 0.2181, 0.6898, 0.2181, 0.6858, 0.2238, 0.6843, 0.2238, 0.6853, 0.2182, 0.6868, 0.2181, 0.5999, 0.2251, 0.5988, 0.2251, 0.5988, 0.2195, 0.5998, 0.2195, 0.602, 0.2251, 0.601, 0.2251, 0.6009, 0.2194, 0.6019, 0.2194, 0.6828, 0.2238, 0.6814, 0.2239, 0.6823, 0.2182, 0.6838, 0.2182, 0.6799, 0.2239, 0.6784, 0.2239, 0.6793, 0.2182, 0.6808, 0.2182, 0.6052, 0.225, 0.6041, 0.225, 0.6041, 0.2194, 0.6051, 0.2193, 0.6041, 0.225, 0.6031, 0.225, 0.603, 0.2194, 0.6041, 0.2194, 0.6063, 0.225, 0.6052, 0.225, 0.6051, 0.2193, 0.6062, 0.2193, 0.6769, 0.2239, 0.6755, 0.2239, 0.6763, 0.2183, 0.6778, 0.2183, 0.674, 0.224, 0.6725, 0.224, 0.6733, 0.2183, 0.6748, 0.2183, 0.6084, 0.2249, 0.6073, 0.225, 0.6072, 0.2193, 0.6083, 0.2193, 0.6105, 0.2249, 0.6094, 0.2249, 0.6094, 0.2193, 0.6104, 0.2192, 0.6681, 0.2241, 0.6666, 0.2241, 0.6673, 0.2184, 0.6688, 0.2184, 0.671, 0.224, 0.6696, 0.224, 0.6703, 0.2184, 0.6718, 0.2184, 0.6651, 0.2241, 0.6637, 0.2241, 0.6643, 0.2185, 0.6658, 0.2184, 0.008969, 0.04798, 0.0, 0.06052, 0.01354, 0.0559, 0.01684, 0.0453, 0.01881, 0.04462, 0.01693, 0.05474, 0.02031, 0.05359, 0.02078, 0.04395, 0.02176, 0.04362, 0.02201, 0.05301, 0.0237, 0.05243, 0.02275, 0.04328, 0.02078, 0.04395, 0.02031, 0.05359, 0.02201, 0.05301, 0.02176, 0.04362, 0.02275, 0.04328, 0.0237, 0.05243, 0.02539, 0.05186, 0.02373, 0.04295, 0.01684, 0.0453, 0.01354, 0.0559, 0.01693, 0.05474, 0.01881, 0.04462, 0.01771, 0.2736, 0.01693, 0.2669, 0.01354, 0.2653, 0.0153, 0.2724, 0.02133, 0.2753, 0.02201, 0.2694, 0.02031, 0.2685, 0.02012, 0.2747, 0.02374, 0.2765, 0.02539, 0.271, 0.0237, 0.2702, 0.02254, 0.2759, 0.02495, 0.277, 0.02708, 0.2718, 0.02539, 0.271, 0.02374, 0.2765, 0.02254, 0.2759, 0.0237, 0.2702, 0.02201, 0.2694, 0.02133, 0.2753, 0.02012, 0.2747, 0.02031, 0.2685, 0.01693, 0.2669, 0.01771, 0.2736, 0.01993, 0.2809, 0.02012, 0.2747, 0.01771, 0.2736, 0.01849, 0.2802, 0.02137, 0.2816, 0.02254, 0.2759, 0.02133, 0.2753, 0.02065, 0.2812, 0.02281, 0.2823, 0.02495, 0.277, 0.02374, 0.2765, 0.02209, 0.2819, 0.02209, 0.2819, 0.02374, 0.2765, 0.02254, 0.2759, 0.02137, 0.2816, 0.02065, 0.2812, 0.02133, 0.2753, 0.02012, 0.2747, 0.01993, 0.2809, 0.01849, 0.2802, 0.01771, 0.2736, 0.0153, 0.2724, 0.01705, 0.2795, 0.6645, 0.2297, 0.663, 0.2298, 0.6637, 0.2241, 0.6651, 0.2241, 0.6703, 0.2297, 0.6688, 0.2297, 0.6696, 0.224, 0.671, 0.224, 0.6674, 0.2297, 0.6659, 0.2297, 0.6666, 0.2241, 0.6681, 0.2241, 0.6106, 0.2305, 0.6095, 0.2306, 0.6094, 0.2249, 0.6105, 0.2249, 0.6085, 0.2306, 0.6074, 0.2306, 0.6073, 0.225, 0.6084, 0.2249, 0.6732, 0.2296, 0.6717, 0.2296, 0.6725, 0.224, 0.674, 0.224, 0.6761, 0.2296, 0.6746, 0.2296, 0.6755, 0.2239, 0.6769, 0.2239, 0.6064, 0.2306, 0.6053, 0.2306, 0.6052, 0.225, 0.6063, 0.225, 0.6042, 0.2307, 0.6032, 0.2307, 0.6031, 0.225, 0.6041, 0.225, 0.6053, 0.2306, 0.6042, 0.2307, 0.6041, 0.225, 0.6052, 0.225, 0.679, 0.2295, 0.6775, 0.2296, 0.6784, 0.2239, 0.6799, 0.2239, 0.6819, 0.2295, 0.6804, 0.2295, 0.6814, 0.2239, 0.6828, 0.2238, 0.6021, 0.2307, 0.6011, 0.2307, 0.601, 0.2251, 0.602, 0.2251, 0.6, 0.2308, 0.5989, 0.2308, 0.5988, 0.2251, 0.5999, 0.2251, 0.6848, 0.2295, 0.6834, 0.2295, 0.6843, 0.2238, 0.6858, 0.2238, 0.6877, 0.2294, 0.6863, 0.2294, 0.6873, 0.2238, 0.6888, 0.2238, 0.6907, 0.2294, 0.6917, 0.2237, 0.6903, 0.2237, 0.6892, 0.2294, 0.5979, 0.2308, 0.5968, 0.2308, 0.5967, 0.2252, 0.5978, 0.2251, 0.6936, 0.2293, 0.6947, 0.2237, 0.6932, 0.2237, 0.6921, 0.2294, 0.6986, 0.2293, 0.6998, 0.2236, 0.6987, 0.2236, 0.6976, 0.2293, 0.5894, 0.231, 0.5893, 0.2253, 0.5882, 0.2253, 0.5883, 0.231, 0.5915, 0.2309, 0.5914, 0.2253, 0.5904, 0.2253, 0.5905, 0.2309, 0.6966, 0.2293, 0.6977, 0.2236, 0.6962, 0.2237, 0.6951, 0.2293, 0.7083, 0.2291, 0.7096, 0.2235, 0.7082, 0.2235, 0.7068, 0.2292, 0.7054, 0.2292, 0.7067, 0.2235, 0.7052, 0.2235, 0.7039, 0.2292, 0.584, 0.2311, 0.5839, 0.2254, 0.5824, 0.2255, 0.5824, 0.2311, 0.5873, 0.231, 0.5872, 0.2254, 0.5861, 0.2254, 0.5862, 0.231, 0.7024, 0.2292, 0.7037, 0.2236, 0.7022, 0.2236, 0.701, 0.2292, 0.6995, 0.2293, 0.7007, 0.2236, 0.6998, 0.2236, 0.6986, 0.2293, 0.6499, 0.23, 0.6441, 0.23, 0.6444, 0.2244, 0.6503, 0.2243, 0.6659, 0.2297, 0.6645, 0.2297, 0.6651, 0.2241, 0.6666, 0.2241, 0.6717, 0.2296, 0.6703, 0.2297, 0.671, 0.224, 0.6725, 0.224, 0.6775, 0.2296, 0.6761, 0.2296, 0.6769, 0.2239, 0.6784, 0.2239, 0.6834, 0.2295, 0.6819, 0.2295, 0.6828, 0.2238, 0.6843, 0.2238, 0.6011, 0.2307, 0.6, 0.2308, 0.5999, 0.2251, 0.601, 0.2251, 0.5968, 0.2308, 0.5958, 0.2308, 0.5957, 0.2252, 0.5967, 0.2252, 0.5926, 0.2309, 0.5925, 0.2253, 0.5914, 0.2253, 0.5915, 0.2309, 0.5883, 0.231, 0.5882, 0.2253, 0.5872, 0.2254, 0.5873, 0.231, 0.5851, 0.2311, 0.5851, 0.2254, 0.5839, 0.2254, 0.584, 0.2311, 0.7068, 0.2292, 0.7082, 0.2235, 0.7067, 0.2235, 0.7054, 0.2292, 0.701, 0.2292, 0.7022, 0.2236, 0.7007, 0.2236, 0.6995, 0.2293, 0.6892, 0.2294, 0.6877, 0.2294, 0.6888, 0.2238, 0.6903, 0.2237, 0.6951, 0.2293, 0.6962, 0.2237, 0.6947, 0.2237, 0.6936, 0.2293, 0.6921, 0.2294, 0.6932, 0.2237, 0.6917, 0.2237, 0.6907, 0.2294, 0.6095, 0.2306, 0.6085, 0.2306, 0.6084, 0.2249, 0.6094, 0.2249, 0.6032, 0.2307, 0.6021, 0.2307, 0.602, 0.2251, 0.6031, 0.225, 0.6074, 0.2306, 0.6064, 0.2306, 0.6063, 0.225, 0.6073, 0.225, 0.5862, 0.231, 0.5861, 0.2254, 0.5851, 0.2254, 0.5851, 0.2311, 0.5905, 0.2309, 0.5904, 0.2253, 0.5893, 0.2253, 0.5894, 0.231, 0.5989, 0.2308, 0.5979, 0.2308, 0.5978, 0.2251, 0.5988, 0.2251, 0.6265, 0.2303, 0.6207, 0.2304, 0.6207, 0.2247, 0.6266, 0.2246, 0.6324, 0.2302, 0.6265, 0.2303, 0.6266, 0.2246, 0.6325, 0.2246, 0.6616, 0.2298, 0.6557, 0.2299, 0.6563, 0.2242, 0.6622, 0.2241, 0.6557, 0.2299, 0.6499, 0.23, 0.6503, 0.2243, 0.6563, 0.2242, 0.6441, 0.23, 0.6382, 0.2301, 0.6385, 0.2245, 0.6444, 0.2244, 0.6688, 0.2297, 0.6674, 0.2297, 0.6681, 0.2241, 0.6696, 0.224, 0.7039, 0.2292, 0.7052, 0.2235, 0.7037, 0.2236, 0.7024, 0.2292, 0.6804, 0.2295, 0.679, 0.2295, 0.6799, 0.2239, 0.6814, 0.2239, 0.6746, 0.2296, 0.6732, 0.2296, 0.674, 0.224, 0.6755, 0.2239, 0.6976, 0.2293, 0.6987, 0.2236, 0.6977, 0.2236, 0.6966, 0.2293, 0.6863, 0.2294, 0.6848, 0.2295, 0.6858, 0.2238, 0.6873, 0.2238, 0.3123, 0.2401, 0.3114, 0.2345, 0.2856, 0.2412, 0.2874, 0.2465, 0.494, 0.2318, 0.4937, 0.2262, 0.466, 0.229, 0.4663, 0.2346, 0.4385, 0.2374, 0.4382, 0.2317, 0.4063, 0.2317, 0.4065, 0.2374, 0.3745, 0.2374, 0.3744, 0.2317, 0.3429, 0.2331, 0.3434, 0.2387, 0.5824, 0.2311, 0.5824, 0.2255, 0.5808, 0.2255, 0.5809, 0.2311, 0.9887, 0.2252, 0.9944, 0.2195, 0.8995, 0.2208, 0.8952, 0.2265, 0.8018, 0.2278, 0.8045, 0.2221, 0.7571, 0.2228, 0.755, 0.2285, 0.663, 0.2298, 0.6616, 0.2298, 0.6622, 0.2241, 0.6637, 0.2241, 0.755, 0.2285, 0.7571, 0.2228, 0.7096, 0.2235, 0.7083, 0.2291, 0.8952, 0.2265, 0.8995, 0.2208, 0.8045, 0.2221, 0.8018, 0.2278, 0.5809, 0.2311, 0.5808, 0.2255, 0.5469, 0.2262, 0.547, 0.2318, 0.547, 0.2318, 0.5469, 0.2262, 0.4937, 0.2262, 0.494, 0.2318, 0.4663, 0.2346, 0.466, 0.229, 0.4382, 0.2317, 0.4385, 0.2374, 0.4065, 0.2374, 0.4063, 0.2317, 0.3744, 0.2317, 0.3745, 0.2374, 0.3434, 0.2387, 0.3429, 0.2331, 0.3114, 0.2345, 0.3123, 0.2401, 0.2874, 0.2465, 0.2856, 0.2412, 0.2598, 0.2479, 0.2625, 0.253, 0.2625, 0.253, 0.2598, 0.2479, 0.2351, 0.2687, 0.2377, 0.2739, 0.2377, 0.2739, 0.2351, 0.2687, 0.2082, 0.2747, 0.2085, 0.2805, 0.2085, 0.2805, 0.2082, 0.2747, 0.1828, 0.2721, 0.1843, 0.2779, 0.1843, 0.2779, 0.1828, 0.2721, 0.1606, 0.2884, 0.1627, 0.2939, 0.1627, 0.2939, 0.1606, 0.2884, 0.128, 0.2913, 0.1283, 0.297, 0.1283, 0.297, 0.128, 0.2913, 0.09466, 0.2913, 0.09443, 0.297, 0.09443, 0.297, 0.09466, 0.2913, 0.05881, 0.2885, 0.05767, 0.294, 0.05767, 0.294, 0.05881, 0.2885, 0.02495, 0.277, 0.02281, 0.2823, 0.01705, 0.2795, 0.0153, 0.2724, 0.005648, 0.2677, 0.0113, 0.2767, 0.9944, 0.2195, 0.9944, 0.2195, 1.0, 0.2137, 1.0, 0.2137, 0.9887, 0.2252, 0.9887, 0.2252, 0.9944, 0.2195, 0.9944, 0.2195, 1.0, 0.1275, 1.0, 0.1275, 0.991, 0.1186, 0.991, 0.1186, 1.0, 0.2137, 1.0, 0.2137, 1.0, 0.1275, 1.0, 0.1275, 0.7049, 0.2179, 0.7049, 0.2179, 0.7034, 0.2179, 0.7034, 0.2179, 0.5823, 0.2198, 0.5823, 0.2198, 0.5808, 0.2198, 0.5808, 0.2198, 1.0, 0.2137, 1.0, 0.2137, 0.9037, 0.2151, 0.9037, 0.2151, 1.0, 0.2137, 1.0, 0.2137, 1.0, 0.2137, 1.0, 0.2137, 0.6883, 0.2181, 0.6898, 0.2181, 0.6898, 0.2181, 0.6883, 0.2181, 0.603, 0.2194, 0.6041, 0.2194, 0.6041, 0.2194, 0.603, 0.2194, 0.6673, 0.2184, 0.6688, 0.2184, 0.6688, 0.2184, 0.6673, 0.2184, 0.7064, 0.2179, 0.7064, 0.2179, 0.7049, 0.2179, 0.7049, 0.2179, 0.01354, 0.2653, 0.01354, 0.2653, 0.0, 0.2588, 0.0, 0.2588, 0.7019, 0.2179, 0.7019, 0.2179, 0.701, 0.2179, 0.701, 0.2179, 0.6019, 0.2194, 0.603, 0.2194, 0.603, 0.2194, 0.6019, 0.2194, 0.6327, 0.2189, 0.6387, 0.2188, 0.6387, 0.2188, 0.6327, 0.2189, 0.7095, 0.2178, 0.7095, 0.2178, 0.708, 0.2178, 0.708, 0.2178, 0.5808, 0.2198, 0.5808, 0.2198, 0.5469, 0.2205, 0.5469, 0.2205, 0.02031, 0.2685, 0.02031, 0.2685, 0.01693, 0.2669, 0.01693, 0.2669, 0.708, 0.2178, 0.708, 0.2178, 0.7064, 0.2179, 0.7064, 0.2179, 0.6041, 0.2194, 0.6051, 0.2193, 0.6051, 0.2193, 0.6041, 0.2194, 0.5978, 0.2251, 0.5977, 0.2195, 0.5977, 0.2195, 0.5978, 0.2251, 0.6448, 0.2187, 0.6508, 0.2186, 0.6508, 0.2186, 0.6448, 0.2187, 0.6974, 0.218, 0.6974, 0.218, 0.6958, 0.218, 0.6958, 0.218, 0.0237, 0.2702, 0.0237, 0.2702, 0.02201, 0.2694, 0.02201, 0.2694, 0.6875, 0.2181, 0.6883, 0.2181, 0.6883, 0.2181, 0.6875, 0.2181, 0.5838, 0.2198, 0.5838, 0.2198, 0.5823, 0.2198, 0.5823, 0.2198, 0.6748, 0.2183, 0.6763, 0.2183, 0.6763, 0.2183, 0.6748, 0.2183, 0.5978, 0.2251, 0.5978, 0.2251, 0.5967, 0.2252, 0.5967, 0.2252, 0.5977, 0.2195, 0.5988, 0.2195, 0.5988, 0.2195, 0.5977, 0.2195, 0.5957, 0.2252, 0.5957, 0.2252, 0.5946, 0.2252, 0.5946, 0.2252, 0.6508, 0.2186, 0.6568, 0.2186, 0.6568, 0.2186, 0.6508, 0.2186, 0.5903, 0.2197, 0.5903, 0.2197, 0.5892, 0.2197, 0.5892, 0.2197, 0.02539, 0.271, 0.02539, 0.271, 0.0237, 0.2702, 0.0237, 0.2702, 0.5871, 0.2197, 0.5871, 0.2197, 0.586, 0.2197, 0.586, 0.2197, 0.6718, 0.2184, 0.6733, 0.2183, 0.6733, 0.2183, 0.6718, 0.2184, 0.6207, 0.2191, 0.6267, 0.219, 0.6267, 0.219, 0.6207, 0.2191, 0.5882, 0.2197, 0.5882, 0.2197, 0.5871, 0.2197, 0.5871, 0.2197, 0.02201, 0.2694, 0.02201, 0.2694, 0.02031, 0.2685, 0.02031, 0.2685, 0.5913, 0.2196, 0.5913, 0.2196, 0.5903, 0.2197, 0.5903, 0.2197, 0.6062, 0.2193, 0.6072, 0.2193, 0.6072, 0.2193, 0.6062, 0.2193, 0.6999, 0.218, 0.6999, 0.218, 0.6989, 0.218, 0.6989, 0.218, 0.01693, 0.2669, 0.01693, 0.2669, 0.01354, 0.2653, 0.01354, 0.2653, 0.6083, 0.2193, 0.6094, 0.2193, 0.6094, 0.2193, 0.6083, 0.2193, 0.6943, 0.218, 0.6943, 0.218, 0.6928, 0.2181, 0.6928, 0.2181, 0.5988, 0.2195, 0.5998, 0.2195, 0.5998, 0.2195, 0.5988, 0.2195, 0.8073, 0.2164, 0.8073, 0.2164, 0.7592, 0.2171, 0.7592, 0.2171, 0.5892, 0.2197, 0.5892, 0.2197, 0.5882, 0.2197, 0.5882, 0.2197, 0.5924, 0.2196, 0.5924, 0.2196, 0.5913, 0.2196, 0.5913, 0.2196, 0.6823, 0.2182, 0.6838, 0.2182, 0.6838, 0.2182, 0.6823, 0.2182, 0.711, 0.2178, 0.711, 0.2178, 0.7095, 0.2178, 0.7095, 0.2178, 0.585, 0.2198, 0.585, 0.2198, 0.5838, 0.2198, 0.5838, 0.2198, 0.5945, 0.2196, 0.5945, 0.2196, 0.5935, 0.2196, 0.5935, 0.2196, 0.3424, 0.2275, 0.3424, 0.2275, 0.3106, 0.2289, 0.3106, 0.2289, 0.6763, 0.2183, 0.6778, 0.2183, 0.6778, 0.2183, 0.6763, 0.2183, 0.6658, 0.2184, 0.6673, 0.2184, 0.6673, 0.2184, 0.6658, 0.2184, 0.6568, 0.2186, 0.6628, 0.2185, 0.6628, 0.2185, 0.6568, 0.2186, 0.5935, 0.2196, 0.5935, 0.2196, 0.5924, 0.2196, 0.5924, 0.2196, 0.5945, 0.2196, 0.5946, 0.2252, 0.5946, 0.2252, 0.5945, 0.2196, 0.4061, 0.2261, 0.4061, 0.2261, 0.3743, 0.2261, 0.3743, 0.2261, 0.6703, 0.2184, 0.6718, 0.2184, 0.6718, 0.2184, 0.6703, 0.2184, 0.6688, 0.2184, 0.6703, 0.2184, 0.6703, 0.2184, 0.6688, 0.2184, 0.7592, 0.2171, 0.7592, 0.2171, 0.711, 0.2178, 0.711, 0.2178, 0.5967, 0.2252, 0.5967, 0.2252, 0.5957, 0.2252, 0.5957, 0.2252, 0.6051, 0.2193, 0.6062, 0.2193, 0.6062, 0.2193, 0.6051, 0.2193, 0.6913, 0.2181, 0.6913, 0.2181, 0.6906, 0.2181, 0.6906, 0.2181, 0.4657, 0.2233, 0.4657, 0.2233, 0.438, 0.2261, 0.438, 0.2261, 0.6643, 0.2185, 0.6658, 0.2184, 0.6658, 0.2184, 0.6643, 0.2185, 0.9037, 0.2151, 0.9037, 0.2151, 0.8073, 0.2164, 0.8073, 0.2164, 0.6628, 0.2185, 0.6643, 0.2185, 0.6643, 0.2185, 0.6628, 0.2185, 0.6009, 0.2194, 0.6019, 0.2194, 0.6019, 0.2194, 0.6009, 0.2194, 0.2839, 0.2358, 0.2839, 0.2358, 0.2572, 0.2427, 0.2572, 0.2427, 0.02708, 0.2718, 0.02708, 0.2718, 0.02539, 0.271, 0.02539, 0.271, 0.6387, 0.2188, 0.6448, 0.2187, 0.6448, 0.2187, 0.6387, 0.2188, 0.6094, 0.2193, 0.6104, 0.2192, 0.6104, 0.2192, 0.6094, 0.2193, 0.05996, 0.2829, 0.05996, 0.2829, 0.02708, 0.2718, 0.02708, 0.2718, 0.6838, 0.2182, 0.6853, 0.2182, 0.6853, 0.2182, 0.6838, 0.2182, 0.09488, 0.2857, 0.09488, 0.2857, 0.05996, 0.2829, 0.05996, 0.2829, 0.6853, 0.2182, 0.6868, 0.2181, 0.6868, 0.2181, 0.6853, 0.2182, 0.1278, 0.2857, 0.1278, 0.2857, 0.09488, 0.2857, 0.09488, 0.2857, 0.6267, 0.219, 0.6327, 0.2189, 0.6327, 0.2189, 0.6267, 0.219, 0.6072, 0.2193, 0.6083, 0.2193, 0.6083, 0.2193, 0.6072, 0.2193, 0.1586, 0.2829, 0.1586, 0.2829, 0.1278, 0.2857, 0.1278, 0.2857, 0.1812, 0.2663, 0.1812, 0.2663, 0.1586, 0.2829, 0.1586, 0.2829, 0.6989, 0.218, 0.6989, 0.218, 0.6974, 0.218, 0.6974, 0.218, 0.2079, 0.269, 0.2079, 0.269, 0.1812, 0.2663, 0.1812, 0.2663, 0.701, 0.2179, 0.701, 0.2179, 0.6999, 0.218, 0.6999, 0.218, 0.6898, 0.2181, 0.6906, 0.2181, 0.6906, 0.2181, 0.6898, 0.2181, 0.5998, 0.2195, 0.6009, 0.2194, 0.6009, 0.2194, 0.5998, 0.2195, 0.2325, 0.2635, 0.2325, 0.2635, 0.2079, 0.269, 0.2079, 0.269, 0.2572, 0.2427, 0.2572, 0.2427, 0.2325, 0.2635, 0.2325, 0.2635, 0.6733, 0.2183, 0.6748, 0.2183, 0.6748, 0.2183, 0.6733, 0.2183, 0.3106, 0.2289, 0.3106, 0.2289, 0.2839, 0.2358, 0.2839, 0.2358, 0.7034, 0.2179, 0.7034, 0.2179, 0.7019, 0.2179, 0.7019, 0.2179, 0.6928, 0.2181, 0.6928, 0.2181, 0.6913, 0.2181, 0.6913, 0.2181, 0.6808, 0.2182, 0.6823, 0.2182, 0.6823, 0.2182, 0.6808, 0.2182, 0.3743, 0.2261, 0.3743, 0.2261, 0.3424, 0.2275, 0.3424, 0.2275, 0.438, 0.2261, 0.438, 0.2261, 0.4061, 0.2261, 0.4061, 0.2261, 0.6793, 0.2182, 0.6808, 0.2182, 0.6808, 0.2182, 0.6793, 0.2182, 0.4934, 0.2205, 0.4934, 0.2205, 0.4657, 0.2233, 0.4657, 0.2233, 0.586, 0.2197, 0.586, 0.2197, 0.585, 0.2198, 0.585, 0.2198, 0.6958, 0.218, 0.6958, 0.218, 0.6943, 0.218, 0.6943, 0.218, 0.6778, 0.2183, 0.6793, 0.2182, 0.6793, 0.2182, 0.6778, 0.2183, 0.5469, 0.2205, 0.5469, 0.2205, 0.4934, 0.2205, 0.4934, 0.2205, 0.01354, 0.0559, 0.01354, 0.0559, 0.01693, 0.05474, 0.01693, 0.05474, 0.0, 0.0, 0.0, 0.0, 0.0, 0.0, 0.0, 0.0, 0.435, 0.135, 0.435, 0.135, 0.4731, 0.1344, 0.4731, 0.1344, 0.08529, 0.03858, 0.08529, 0.03858, 0.1212, 0.03858, 0.1212, 0.03858, 0.01693, 0.05474, 0.01693, 0.05474, 0.02031, 0.05359, 0.02031, 0.05359, 0.1212, 0.03858, 0.1212, 0.03858, 0.1692, 0.04435, 0.1692, 0.04435, 0.8873, 0.1289, 0.8873, 0.1289, 0.9437, 0.1282, 0.9437, 0.1282, 0.5493, 0.1333, 0.5493, 0.1333, 0.5774, 0.1329, 0.5774, 0.1329, 0.1692, 0.04435, 0.1692, 0.04435, 0.1949, 0.05243, 0.1949, 0.05243, 0.1949, 0.05243, 0.1949, 0.05243, 0.2171, 0.07206, 0.2171, 0.07206, 0.02201, 0.05301, 0.02201, 0.05301, 0.0237, 0.05243, 0.0237, 0.05243, 0.2171, 0.07206, 0.2171, 0.07206, 0.2377, 0.08592, 0.2377, 0.08592, 0.6056, 0.1325, 0.6056, 0.1325, 0.6619, 0.1318, 0.6619, 0.1318, 0.3233, 0.1286, 0.3233, 0.1286, 0.3601, 0.1321, 0.3601, 0.1321, 0.2377, 0.08592, 0.2377, 0.08592, 0.2531, 0.1055, 0.2531, 0.1055, 0.7746, 0.1304, 0.7746, 0.1304, 0.831, 0.1296, 0.831, 0.1296, 0.2531, 0.1055, 0.2531, 0.1055, 0.2753, 0.1229, 0.2753, 0.1229, 0.02031, 0.05359, 0.02031, 0.05359, 0.02201, 0.05301, 0.02201, 0.05301, 0.2993, 0.1257, 0.2993, 0.1257, 0.3233, 0.1286, 0.3233, 0.1286, 0.6619, 0.1318, 0.6619, 0.1318, 0.7183, 0.1311, 0.7183, 0.1311, 0.2753, 0.1229, 0.2753, 0.1229, 0.2993, 0.1257, 0.2993, 0.1257, 0.3601, 0.1321, 0.3601, 0.1321, 0.3969, 0.1356, 0.3969, 0.1356, 0.0, 0.1596, 0.0, 0.1596, 0.0, 0.06052, 0.0, 0.06052, 0.7183, 0.1311, 0.7183, 0.1311, 0.7746, 0.1304, 0.7746, 0.1304, 0.3969, 0.1356, 0.3969, 0.1356, 0.435, 0.135, 0.435, 0.135, 0.5112, 0.1338, 0.5112, 0.1338, 0.5493, 0.1333, 0.5493, 0.1333, 0.0237, 0.05243, 0.0237, 0.05243, 0.02539, 0.05186, 0.02539, 0.05186, 0.9437, 0.1282, 0.9437, 0.1282, 1.0, 0.1275, 1.0, 0.1275, 0.5774, 0.1329, 0.5774, 0.1329, 0.6056, 0.1325, 0.6056, 0.1325, 0.02539, 0.05186, 0.02539, 0.05186, 0.02709, 0.05128, 0.02709, 0.05128, 0.0, 0.06052, 0.0, 0.06052, 0.01354, 0.0559, 0.01354, 0.0559, 0.02709, 0.05128, 0.02709, 0.05128, 0.04934, 0.04666, 0.04934, 0.04666, 0.0, 0.2588, 0.0, 0.2588, 0.0, 0.1596, 0.0, 0.1596, 1.0, 0.1275, 1.0, 0.1275, 1.0, 0.2137, 1.0, 0.2137, 0.831, 0.1296, 0.831, 0.1296, 0.8873, 0.1289, 0.8873, 0.1289, 0.4731, 0.1344, 0.4731, 0.1344, 0.5112, 0.1338, 0.5112, 0.1338, 0.04934, 0.04666, 0.04934, 0.04666, 0.08529, 0.03858, 0.08529, 0.03858])
me_plane.materials.append(mat_material_001)
me_plane.materials.append(mat_material_002)
me_plane.materials.append(mat_material_003)
me_plane.materials.append(mat_material)
me_plane.materials.append(mat_material_004)
me_plane.materials.append(mat_material_005)
me_plane.materials.append(mat_material_006)
me_plane.use_remesh_fix_poles = True
me_plane.use_remesh_preserve_attributes = False
me_plane.use_mirror_vertex_groups = False
me_plane.update()

# ---- objects
ob_plane = bpy.data.objects.new('Plane', me_plane)

# ---- transforms, parenting, visibility, modifiers, constraints
ob_plane.location = (0.0, 0.0, 0.0)
ob_plane.scale = (-105.8, 156.9, 91.72)
ob_plane.lineart.crease_threshold = 0.0

# ---- collection membership
col_collection.objects.link(ob_plane)

# ---- scene / render settings (as saved in the file)
scene.frame_start = 1; scene.frame_end = 250; scene.frame_set(1)
scene.render.engine = 'BLENDER_EEVEE_NEXT'
scene.cycles.use_denoising = False
scene.cycles.samples = 128
scene.cycles.sampling_pattern = 'TABULATED_SOBOL'
scene.cycles.use_adaptive_sampling = False
scene.cycles.use_light_tree = False
scene.view_settings.view_transform = 'Filmic'
bpy.context.view_layer.update()

# ---- added for rendering (the .blend has no active camera and no usable light): camera, sun
cam_auto = bpy.data.cameras.new('AutoCamera')
cam_auto.lens = 50.0
cam_auto.sensor_width = 36.0
cam_auto.clip_end = 8152.25
ob_auto_camera = bpy.data.objects.new('AutoCamera', cam_auto)
scene.collection.objects.link(ob_auto_camera)
ob_auto_camera.location = (495.144, -516.048, 416.477)
ob_auto_camera.rotation_euler = (1.09748, -7.21219e-08, 0.694738)
scene.camera = ob_auto_camera
light_auto_sun = bpy.data.lights.new('AutoSun', 'SUN')
light_auto_sun.energy = 3.0
light_auto_sun.angle = 0.0523599
ob_auto_sun = bpy.data.objects.new('AutoSun', light_auto_sun)
scene.collection.objects.link(ob_auto_sun)
ob_auto_sun.rotation_euler = (0.872665, 0.174533, 0.523599)
bpy.context.view_layer.update()
